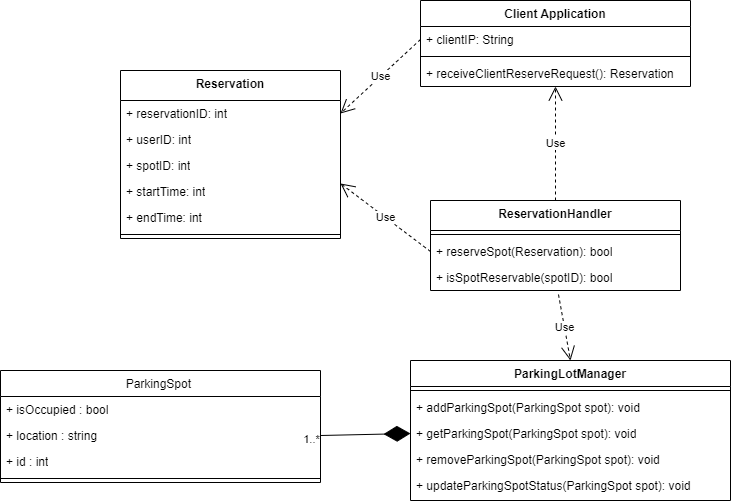

The diagram above was exported from draw.io. Its source (the exported page's mxGraphModel, read from the mxfile embedded in the PNG):
<mxGraphModel dx="2058" dy="736" grid="1" gridSize="10" guides="1" tooltips="1" connect="1" arrows="1" fold="1" page="1" pageScale="1" pageWidth="1300" pageHeight="900" math="0" shadow="0">
  <root>
    <mxCell id="0" />
    <mxCell id="1" parent="0" />
    <mxCell id="AxXAdlVczOPPOvzEt8VR-1" value="Client Application" style="swimlane;fontStyle=1;align=center;verticalAlign=top;childLayout=stackLayout;horizontal=1;startSize=26;horizontalStack=0;resizeParent=1;resizeParentMax=0;resizeLast=0;collapsible=1;marginBottom=0;whiteSpace=wrap;html=1;" vertex="1" parent="1">
      <mxGeometry x="260" y="140" width="270" height="86" as="geometry" />
    </mxCell>
    <mxCell id="AxXAdlVczOPPOvzEt8VR-2" value="+ clientIP: String" style="text;strokeColor=none;fillColor=none;align=left;verticalAlign=top;spacingLeft=4;spacingRight=4;overflow=hidden;rotatable=0;points=[[0,0.5],[1,0.5]];portConstraint=eastwest;whiteSpace=wrap;html=1;" vertex="1" parent="AxXAdlVczOPPOvzEt8VR-1">
      <mxGeometry y="26" width="270" height="26" as="geometry" />
    </mxCell>
    <mxCell id="AxXAdlVczOPPOvzEt8VR-3" value="" style="line;strokeWidth=1;fillColor=none;align=left;verticalAlign=middle;spacingTop=-1;spacingLeft=3;spacingRight=3;rotatable=0;labelPosition=right;points=[];portConstraint=eastwest;strokeColor=inherit;" vertex="1" parent="AxXAdlVczOPPOvzEt8VR-1">
      <mxGeometry y="52" width="270" height="8" as="geometry" />
    </mxCell>
    <mxCell id="AxXAdlVczOPPOvzEt8VR-4" value="+ receiveClientReserveRequest(): Reservation" style="text;strokeColor=none;fillColor=none;align=left;verticalAlign=top;spacingLeft=4;spacingRight=4;overflow=hidden;rotatable=0;points=[[0,0.5],[1,0.5]];portConstraint=eastwest;whiteSpace=wrap;html=1;" vertex="1" parent="AxXAdlVczOPPOvzEt8VR-1">
      <mxGeometry y="60" width="270" height="26" as="geometry" />
    </mxCell>
    <mxCell id="AxXAdlVczOPPOvzEt8VR-5" value="ReservationHandler" style="swimlane;fontStyle=1;align=center;verticalAlign=top;childLayout=stackLayout;horizontal=1;startSize=30;horizontalStack=0;resizeParent=1;resizeParentMax=0;resizeLast=0;collapsible=1;marginBottom=0;whiteSpace=wrap;html=1;" vertex="1" parent="1">
      <mxGeometry x="270" y="340" width="250" height="90" as="geometry" />
    </mxCell>
    <mxCell id="AxXAdlVczOPPOvzEt8VR-6" value="" style="line;strokeWidth=1;fillColor=none;align=left;verticalAlign=middle;spacingTop=-1;spacingLeft=3;spacingRight=3;rotatable=0;labelPosition=right;points=[];portConstraint=eastwest;strokeColor=inherit;" vertex="1" parent="AxXAdlVczOPPOvzEt8VR-5">
      <mxGeometry y="30" width="250" height="8" as="geometry" />
    </mxCell>
    <mxCell id="AxXAdlVczOPPOvzEt8VR-7" value="+ reserveSpot(Reservation): bool" style="text;strokeColor=none;fillColor=none;align=left;verticalAlign=top;spacingLeft=4;spacingRight=4;overflow=hidden;rotatable=0;points=[[0,0.5],[1,0.5]];portConstraint=eastwest;whiteSpace=wrap;html=1;" vertex="1" parent="AxXAdlVczOPPOvzEt8VR-5">
      <mxGeometry y="38" width="250" height="26" as="geometry" />
    </mxCell>
    <mxCell id="AxXAdlVczOPPOvzEt8VR-45" value="+ isSpotReservable(spotID): bool" style="text;strokeColor=none;fillColor=none;align=left;verticalAlign=top;spacingLeft=4;spacingRight=4;overflow=hidden;rotatable=0;points=[[0,0.5],[1,0.5]];portConstraint=eastwest;whiteSpace=wrap;html=1;" vertex="1" parent="AxXAdlVczOPPOvzEt8VR-5">
      <mxGeometry y="64" width="250" height="26" as="geometry" />
    </mxCell>
    <mxCell id="AxXAdlVczOPPOvzEt8VR-28" value="ParkingLotManager" style="swimlane;fontStyle=1;align=center;verticalAlign=top;childLayout=stackLayout;horizontal=1;startSize=26;horizontalStack=0;resizeParent=1;resizeParentMax=0;resizeLast=0;collapsible=1;marginBottom=0;whiteSpace=wrap;html=1;" vertex="1" parent="1">
      <mxGeometry x="250" y="500" width="320" height="140" as="geometry" />
    </mxCell>
    <mxCell id="AxXAdlVczOPPOvzEt8VR-29" value="" style="line;strokeWidth=1;fillColor=none;align=left;verticalAlign=middle;spacingTop=-1;spacingLeft=3;spacingRight=3;rotatable=0;labelPosition=right;points=[];portConstraint=eastwest;strokeColor=inherit;" vertex="1" parent="AxXAdlVczOPPOvzEt8VR-28">
      <mxGeometry y="26" width="320" height="8" as="geometry" />
    </mxCell>
    <mxCell id="AxXAdlVczOPPOvzEt8VR-30" value="+ addParkingSpot(ParkingSpot spot): void" style="text;strokeColor=none;fillColor=none;align=left;verticalAlign=top;spacingLeft=4;spacingRight=4;overflow=hidden;rotatable=0;points=[[0,0.5],[1,0.5]];portConstraint=eastwest;whiteSpace=wrap;html=1;" vertex="1" parent="AxXAdlVczOPPOvzEt8VR-28">
      <mxGeometry y="34" width="320" height="26" as="geometry" />
    </mxCell>
    <mxCell id="AxXAdlVczOPPOvzEt8VR-31" value="+ getParkingSpot(ParkingSpot spot): void" style="text;strokeColor=none;fillColor=none;align=left;verticalAlign=top;spacingLeft=4;spacingRight=4;overflow=hidden;rotatable=0;points=[[0,0.5],[1,0.5]];portConstraint=eastwest;whiteSpace=wrap;html=1;" vertex="1" parent="AxXAdlVczOPPOvzEt8VR-28">
      <mxGeometry y="60" width="320" height="26" as="geometry" />
    </mxCell>
    <mxCell id="AxXAdlVczOPPOvzEt8VR-32" value="+ removeParkingSpot(ParkingSpot spot): void" style="text;strokeColor=none;fillColor=none;align=left;verticalAlign=top;spacingLeft=4;spacingRight=4;overflow=hidden;rotatable=0;points=[[0,0.5],[1,0.5]];portConstraint=eastwest;whiteSpace=wrap;html=1;" vertex="1" parent="AxXAdlVczOPPOvzEt8VR-28">
      <mxGeometry y="86" width="320" height="26" as="geometry" />
    </mxCell>
    <mxCell id="AxXAdlVczOPPOvzEt8VR-33" value="+ updateParkingSpotStatus(ParkingSpot spot): void" style="text;strokeColor=none;fillColor=none;align=left;verticalAlign=top;spacingLeft=4;spacingRight=4;overflow=hidden;rotatable=0;points=[[0,0.5],[1,0.5]];portConstraint=eastwest;whiteSpace=wrap;html=1;" vertex="1" parent="AxXAdlVczOPPOvzEt8VR-28">
      <mxGeometry y="112" width="320" height="28" as="geometry" />
    </mxCell>
    <mxCell id="AxXAdlVczOPPOvzEt8VR-38" value="&lt;span style=&quot;font-weight: 400; text-align: left;&quot;&gt;ParkingSpot&amp;nbsp;&lt;/span&gt;" style="swimlane;fontStyle=1;align=center;verticalAlign=top;childLayout=stackLayout;horizontal=1;startSize=26;horizontalStack=0;resizeParent=1;resizeParentMax=0;resizeLast=0;collapsible=1;marginBottom=0;whiteSpace=wrap;html=1;" vertex="1" parent="1">
      <mxGeometry x="-160" y="510" width="320" height="112" as="geometry" />
    </mxCell>
    <mxCell id="AxXAdlVczOPPOvzEt8VR-39" value="+ isOccupied : bool" style="text;strokeColor=none;fillColor=none;align=left;verticalAlign=top;spacingLeft=4;spacingRight=4;overflow=hidden;rotatable=0;points=[[0,0.5],[1,0.5]];portConstraint=eastwest;whiteSpace=wrap;html=1;" vertex="1" parent="AxXAdlVczOPPOvzEt8VR-38">
      <mxGeometry y="26" width="320" height="26" as="geometry" />
    </mxCell>
    <mxCell id="AxXAdlVczOPPOvzEt8VR-40" value="+ location : string" style="text;strokeColor=none;fillColor=none;align=left;verticalAlign=top;spacingLeft=4;spacingRight=4;overflow=hidden;rotatable=0;points=[[0,0.5],[1,0.5]];portConstraint=eastwest;whiteSpace=wrap;html=1;" vertex="1" parent="AxXAdlVczOPPOvzEt8VR-38">
      <mxGeometry y="52" width="320" height="26" as="geometry" />
    </mxCell>
    <mxCell id="AxXAdlVczOPPOvzEt8VR-46" value="+ id : int" style="text;strokeColor=none;fillColor=none;align=left;verticalAlign=top;spacingLeft=4;spacingRight=4;overflow=hidden;rotatable=0;points=[[0,0.5],[1,0.5]];portConstraint=eastwest;whiteSpace=wrap;html=1;" vertex="1" parent="AxXAdlVczOPPOvzEt8VR-38">
      <mxGeometry y="78" width="320" height="26" as="geometry" />
    </mxCell>
    <mxCell id="AxXAdlVczOPPOvzEt8VR-41" value="" style="line;strokeWidth=1;fillColor=none;align=left;verticalAlign=middle;spacingTop=-1;spacingLeft=3;spacingRight=3;rotatable=0;labelPosition=right;points=[];portConstraint=eastwest;strokeColor=inherit;" vertex="1" parent="AxXAdlVczOPPOvzEt8VR-38">
      <mxGeometry y="104" width="320" height="8" as="geometry" />
    </mxCell>
    <mxCell id="AxXAdlVczOPPOvzEt8VR-43" value="" style="endArrow=diamondThin;endFill=1;endSize=24;html=1;rounded=0;entryX=0;entryY=0.5;entryDx=0;entryDy=0;exitX=1;exitY=0.5;exitDx=0;exitDy=0;" edge="1" parent="1" source="AxXAdlVczOPPOvzEt8VR-40" target="AxXAdlVczOPPOvzEt8VR-31">
      <mxGeometry width="160" relative="1" as="geometry">
        <mxPoint x="760" y="220" as="sourcePoint" />
        <mxPoint x="741.5" y="230" as="targetPoint" />
      </mxGeometry>
    </mxCell>
    <mxCell id="AxXAdlVczOPPOvzEt8VR-44" value="1..*" style="edgeLabel;html=1;align=center;verticalAlign=middle;resizable=0;points=[];" vertex="1" connectable="0" parent="AxXAdlVczOPPOvzEt8VR-43">
      <mxGeometry x="-0.7705" relative="1" as="geometry">
        <mxPoint x="-19" y="4" as="offset" />
      </mxGeometry>
    </mxCell>
    <mxCell id="AxXAdlVczOPPOvzEt8VR-47" value="Use" style="endArrow=open;endSize=12;dashed=1;html=1;rounded=0;exitX=0.5;exitY=0;exitDx=0;exitDy=0;" edge="1" parent="1" source="AxXAdlVczOPPOvzEt8VR-5" target="AxXAdlVczOPPOvzEt8VR-4">
      <mxGeometry width="160" relative="1" as="geometry">
        <mxPoint x="450" y="250" as="sourcePoint" />
        <mxPoint x="550" y="171" as="targetPoint" />
      </mxGeometry>
    </mxCell>
    <mxCell id="AxXAdlVczOPPOvzEt8VR-48" value="Use" style="endArrow=open;endSize=12;dashed=1;html=1;rounded=0;exitX=0.512;exitY=1.154;exitDx=0;exitDy=0;entryX=0.5;entryY=0;entryDx=0;entryDy=0;exitPerimeter=0;" edge="1" parent="1" source="AxXAdlVczOPPOvzEt8VR-45" target="AxXAdlVczOPPOvzEt8VR-28">
      <mxGeometry width="160" relative="1" as="geometry">
        <mxPoint x="534" y="534" as="sourcePoint" />
        <mxPoint x="460" y="450" as="targetPoint" />
      </mxGeometry>
    </mxCell>
    <mxCell id="AxXAdlVczOPPOvzEt8VR-49" value="Reservation" style="swimlane;fontStyle=1;align=center;verticalAlign=top;childLayout=stackLayout;horizontal=1;startSize=30;horizontalStack=0;resizeParent=1;resizeParentMax=0;resizeLast=0;collapsible=1;marginBottom=0;whiteSpace=wrap;html=1;" vertex="1" parent="1">
      <mxGeometry x="-40" y="210" width="220" height="168" as="geometry" />
    </mxCell>
    <mxCell id="AxXAdlVczOPPOvzEt8VR-53" value="+ reservationID: int" style="text;strokeColor=none;fillColor=none;align=left;verticalAlign=top;spacingLeft=4;spacingRight=4;overflow=hidden;rotatable=0;points=[[0,0.5],[1,0.5]];portConstraint=eastwest;whiteSpace=wrap;html=1;" vertex="1" parent="AxXAdlVczOPPOvzEt8VR-49">
      <mxGeometry y="30" width="220" height="26" as="geometry" />
    </mxCell>
    <mxCell id="AxXAdlVczOPPOvzEt8VR-54" value="+ userID: int" style="text;strokeColor=none;fillColor=none;align=left;verticalAlign=top;spacingLeft=4;spacingRight=4;overflow=hidden;rotatable=0;points=[[0,0.5],[1,0.5]];portConstraint=eastwest;whiteSpace=wrap;html=1;" vertex="1" parent="AxXAdlVczOPPOvzEt8VR-49">
      <mxGeometry y="56" width="220" height="26" as="geometry" />
    </mxCell>
    <mxCell id="AxXAdlVczOPPOvzEt8VR-55" value="+ spotID: int" style="text;strokeColor=none;fillColor=none;align=left;verticalAlign=top;spacingLeft=4;spacingRight=4;overflow=hidden;rotatable=0;points=[[0,0.5],[1,0.5]];portConstraint=eastwest;whiteSpace=wrap;html=1;" vertex="1" parent="AxXAdlVczOPPOvzEt8VR-49">
      <mxGeometry y="82" width="220" height="26" as="geometry" />
    </mxCell>
    <mxCell id="AxXAdlVczOPPOvzEt8VR-57" value="+ startTime: int" style="text;strokeColor=none;fillColor=none;align=left;verticalAlign=top;spacingLeft=4;spacingRight=4;overflow=hidden;rotatable=0;points=[[0,0.5],[1,0.5]];portConstraint=eastwest;whiteSpace=wrap;html=1;" vertex="1" parent="AxXAdlVczOPPOvzEt8VR-49">
      <mxGeometry y="108" width="220" height="26" as="geometry" />
    </mxCell>
    <mxCell id="AxXAdlVczOPPOvzEt8VR-56" value="+ endTime: int" style="text;strokeColor=none;fillColor=none;align=left;verticalAlign=top;spacingLeft=4;spacingRight=4;overflow=hidden;rotatable=0;points=[[0,0.5],[1,0.5]];portConstraint=eastwest;whiteSpace=wrap;html=1;" vertex="1" parent="AxXAdlVczOPPOvzEt8VR-49">
      <mxGeometry y="134" width="220" height="26" as="geometry" />
    </mxCell>
    <mxCell id="AxXAdlVczOPPOvzEt8VR-50" value="" style="line;strokeWidth=1;fillColor=none;align=left;verticalAlign=middle;spacingTop=-1;spacingLeft=3;spacingRight=3;rotatable=0;labelPosition=right;points=[];portConstraint=eastwest;strokeColor=inherit;" vertex="1" parent="AxXAdlVczOPPOvzEt8VR-49">
      <mxGeometry y="160" width="220" height="8" as="geometry" />
    </mxCell>
    <mxCell id="AxXAdlVczOPPOvzEt8VR-59" value="Use" style="endArrow=open;endSize=12;dashed=1;html=1;rounded=0;exitX=0;exitY=0.5;exitDx=0;exitDy=0;entryX=1;entryY=0.5;entryDx=0;entryDy=0;" edge="1" parent="1" source="AxXAdlVczOPPOvzEt8VR-2" target="AxXAdlVczOPPOvzEt8VR-53">
      <mxGeometry width="160" relative="1" as="geometry">
        <mxPoint x="405" y="350" as="sourcePoint" />
        <mxPoint x="405" y="236" as="targetPoint" />
      </mxGeometry>
    </mxCell>
    <mxCell id="AxXAdlVczOPPOvzEt8VR-60" value="Use" style="endArrow=open;endSize=12;dashed=1;html=1;rounded=0;exitX=0;exitY=0.5;exitDx=0;exitDy=0;entryX=1;entryY=0.192;entryDx=0;entryDy=0;entryPerimeter=0;" edge="1" parent="1" source="AxXAdlVczOPPOvzEt8VR-7" target="AxXAdlVczOPPOvzEt8VR-57">
      <mxGeometry width="160" relative="1" as="geometry">
        <mxPoint x="270" y="189" as="sourcePoint" />
        <mxPoint x="190" y="263" as="targetPoint" />
      </mxGeometry>
    </mxCell>
  </root>
</mxGraphModel>